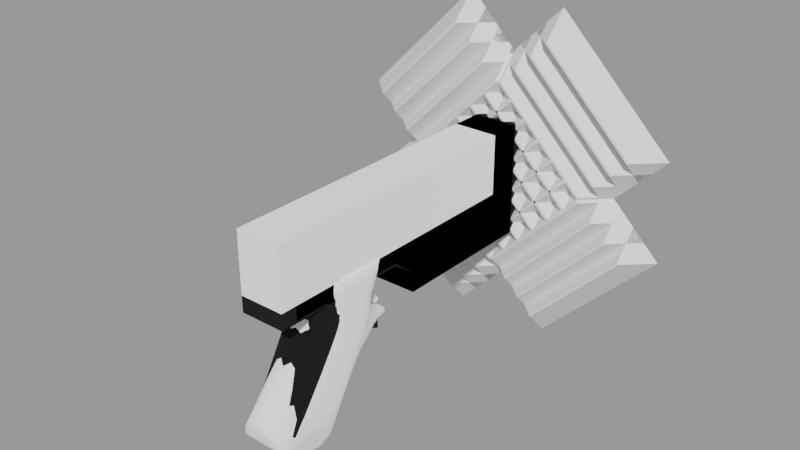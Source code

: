 # Source: my_game27.blend  (saved by Blender 4.2.66; exported with 4.5.12 LTS)
import bpy
from mathutils import Matrix  # noqa: F401  (used for matrix-valued properties, if any)

bpy.ops.wm.read_factory_settings(use_empty=True)
scene = bpy.context.scene
scene.name = 'Noname'

# ---- collections
col_noname_ref = bpy.data.collections.new('noname.ref'); scene.collection.children.link(col_noname_ref)
col_noname_bool = bpy.data.collections.new('noname.bool'); scene.collection.children.link(col_noname_bool)
col_noname = bpy.data.collections.new('noname'); scene.collection.children.link(col_noname)

# ---- materials (node trees are filled in below, after node groups)
mat_mat_001 = bpy.data.materials.new('Mat.001')
mat_mat_001.preview_render_type = 'CUBE'
mat_mat = bpy.data.materials.new('Mat')
mat_mat.preview_render_type = 'CUBE'
mat_mat_002 = bpy.data.materials.new('Mat.002')
mat_mat_002.preview_render_type = 'CUBE'

# ---- node groups
ng_smooth_by_angle = bpy.data.node_groups.new('Smooth by Angle', 'GeometryNodeTree')
_s = ng_smooth_by_angle.interface.new_socket(name='Mesh', in_out='OUTPUT', socket_type='NodeSocketGeometry')
_s = ng_smooth_by_angle.interface.new_socket(name='Mesh', in_out='INPUT', socket_type='NodeSocketGeometry')
_s = ng_smooth_by_angle.interface.new_socket(name='Angle', in_out='INPUT', socket_type='NodeSocketFloat')
_s.subtype = 'ANGLE'
_s.default_value = 0.5236
_s.min_value = 0.0
_s.max_value = 3.142
_s.description = 'Maximum face angle for smooth edges'
_s = ng_smooth_by_angle.interface.new_socket(name='Ignore Sharpness', in_out='INPUT', socket_type='NodeSocketBool')
_s.force_non_field = True
ng_smooth_by_angle.description = 'Set the sharpness of mesh edges based on the angle between the neighboring faces'
ng_smooth_by_angle.is_modifier = True
_N = ng_smooth_by_angle.nodes; _L = ng_smooth_by_angle.links
n0 = _N.new('GeometryNodeSetShadeSmooth'); n0.name = 'Set Shade Smooth'; n0.location = (120, -80)
n0.domain = 'EDGE'
n1 = _N.new('GeometryNodeSetShadeSmooth'); n1.name = 'Set Shade Smooth.001'; n1.location = (300, -80)
n2 = _N.new('NodeGroupOutput'); n2.name = 'Group Output'; n2.location = (480, -80)
n3 = _N.new('GeometryNodeInputMeshEdgeAngle'); n3.name = 'Edge Angle'; n3.location = (-440, -240)
n4 = _N.new('NodeGroupInput'); n4.name = 'Group Input'; n4.location = (-80, -80)
n5 = _N.new('GeometryNodeInputEdgeSmooth'); n5.name = 'Is Edge Smooth'; n5.location = (-260, -120)
n6 = _N.new('GeometryNodeInputShadeSmooth'); n6.name = 'Is Shade Smooth'; n6.location = (-440, -397)
n7 = _N.new('FunctionNodeCompare'); n7.name = 'Compare'; n7.location = (-260, -260)
n7.operation = 'LESS_EQUAL'
n7.inputs[6].default_value = (0.0, 0.0, 0.0, 0.0)
n7.inputs[7].default_value = (0.0, 0.0, 0.0, 0.0)
n8 = _N.new('FunctionNodeBooleanMath'); n8.name = 'Boolean Math.001'; n8.location = (-80, -260)
n9 = _N.new('NodeGroupInput'); n9.name = 'Group Input.001'; n9.location = (-440, -329)
n10 = _N.new('NodeGroupInput'); n10.name = 'Group Input.002'; n10.location = (-259, -189)
n11 = _N.new('FunctionNodeBooleanMath'); n11.name = 'Boolean Math'; n11.location = (-80, -149)
n11.operation = 'OR'
n12 = _N.new('FunctionNodeBooleanMath'); n12.name = 'Boolean Math.002'; n12.location = (-260, -380)
n12.operation = 'OR'
n13 = _N.new('NodeGroupInput'); n13.name = 'Group Input.003'; n13.location = (-440, -460)
_L.new(n3.outputs[0], n7.inputs[0])
_L.new(n1.outputs[0], n2.inputs[0])
_L.new(n9.outputs[1], n7.inputs[1])
_L.new(n7.outputs[0], n8.inputs[0])
_L.new(n4.outputs[0], n0.inputs[0])
_L.new(n0.outputs[0], n1.inputs[0])
_L.new(n8.outputs[0], n0.inputs[2])
_L.new(n10.outputs[2], n11.inputs[1])
_L.new(n5.outputs[0], n11.inputs[0])
_L.new(n11.outputs[0], n0.inputs[1])
_L.new(n13.outputs[2], n12.inputs[1])
_L.new(n6.outputs[0], n12.inputs[0])
_L.new(n12.outputs[0], n8.inputs[1])
n2.is_active_output = True
ng_smooth_by_angle_001 = bpy.data.node_groups.new('Smooth by Angle.001', 'GeometryNodeTree')
_s = ng_smooth_by_angle_001.interface.new_socket(name='Mesh', in_out='OUTPUT', socket_type='NodeSocketGeometry')
_s = ng_smooth_by_angle_001.interface.new_socket(name='Mesh', in_out='INPUT', socket_type='NodeSocketGeometry')
_s = ng_smooth_by_angle_001.interface.new_socket(name='Angle', in_out='INPUT', socket_type='NodeSocketFloat')
_s.subtype = 'ANGLE'
_s.default_value = 0.5236
_s.min_value = 0.0
_s.max_value = 3.142
_s.description = 'Maximum face angle for smooth edges'
_s = ng_smooth_by_angle_001.interface.new_socket(name='Ignore Sharpness', in_out='INPUT', socket_type='NodeSocketBool')
_s.force_non_field = True
ng_smooth_by_angle_001.description = 'Set the sharpness of mesh edges based on the angle between the neighboring faces'
ng_smooth_by_angle_001.is_modifier = True
_N = ng_smooth_by_angle_001.nodes; _L = ng_smooth_by_angle_001.links
n0 = _N.new('GeometryNodeSetShadeSmooth'); n0.name = 'Set Shade Smooth'; n0.location = (120, -80)
n0.domain = 'EDGE'
n1 = _N.new('GeometryNodeSetShadeSmooth'); n1.name = 'Set Shade Smooth.001'; n1.location = (300, -80)
n2 = _N.new('NodeGroupOutput'); n2.name = 'Group Output'; n2.location = (480, -80)
n3 = _N.new('GeometryNodeInputMeshEdgeAngle'); n3.name = 'Edge Angle'; n3.location = (-440, -240)
n4 = _N.new('NodeGroupInput'); n4.name = 'Group Input'; n4.location = (-80, -80)
n5 = _N.new('GeometryNodeInputEdgeSmooth'); n5.name = 'Is Edge Smooth'; n5.location = (-260, -120)
n6 = _N.new('GeometryNodeInputShadeSmooth'); n6.name = 'Is Shade Smooth'; n6.location = (-440, -397)
n7 = _N.new('FunctionNodeCompare'); n7.name = 'Compare'; n7.location = (-260, -260)
n7.operation = 'LESS_EQUAL'
n7.inputs[6].default_value = (0.0, 0.0, 0.0, 0.0)
n7.inputs[7].default_value = (0.0, 0.0, 0.0, 0.0)
n8 = _N.new('FunctionNodeBooleanMath'); n8.name = 'Boolean Math.001'; n8.location = (-80, -260)
n9 = _N.new('NodeGroupInput'); n9.name = 'Group Input.001'; n9.location = (-440, -329)
n10 = _N.new('NodeGroupInput'); n10.name = 'Group Input.002'; n10.location = (-259, -189)
n11 = _N.new('FunctionNodeBooleanMath'); n11.name = 'Boolean Math'; n11.location = (-80, -149)
n11.operation = 'OR'
n12 = _N.new('FunctionNodeBooleanMath'); n12.name = 'Boolean Math.002'; n12.location = (-260, -380)
n12.operation = 'OR'
n13 = _N.new('NodeGroupInput'); n13.name = 'Group Input.003'; n13.location = (-440, -460)
_L.new(n3.outputs[0], n7.inputs[0])
_L.new(n1.outputs[0], n2.inputs[0])
_L.new(n9.outputs[1], n7.inputs[1])
_L.new(n7.outputs[0], n8.inputs[0])
_L.new(n4.outputs[0], n0.inputs[0])
_L.new(n0.outputs[0], n1.inputs[0])
_L.new(n8.outputs[0], n0.inputs[2])
_L.new(n10.outputs[2], n11.inputs[1])
_L.new(n5.outputs[0], n11.inputs[0])
_L.new(n11.outputs[0], n0.inputs[1])
_L.new(n13.outputs[2], n12.inputs[1])
_L.new(n6.outputs[0], n12.inputs[0])
_L.new(n12.outputs[0], n8.inputs[1])
n2.is_active_output = True

# ---- material node trees
mat_mat_001.use_nodes = True; mat_mat_001.node_tree.nodes.clear()
mat_mat.use_nodes = True; mat_mat.node_tree.nodes.clear()
mat_mat_002.use_nodes = True; mat_mat_002.node_tree.nodes.clear()

# ---- meshes
me_cube_012 = bpy.data.meshes.new('Cube.012')
me_cube_012.from_pydata([(-0.01473, -0.0203, -0.009902), (-0.01473, -0.005637, 0.04205), (-0.007046, -0.006174, -0.05407), (0.0, 0.03838, 0.04205), (0.0, -0.006174, -0.05407), (-0.007046, -0.05254, -0.02716), (0.0, -0.05331, -0.02508), (-0.01138, -0.01688, 0.04205), (0.0, -0.02465, 0.04205), (0.0, 0.02803, 0.0281), (0.0, -0.02054, 0.02113), (-0.007248, -0.01864, 0.02097), (-0.008786, 0.02843, 0.0123), (-0.008944, 0.0274, -0.002311), (-0.01473, -0.01535, -0.05233), (0.0, 0.02912, 0.01534), (0.0, -0.03884, -0.00852), (-0.007046, -0.03687, -0.008605), (-0.01106, 0.01599, -0.01297), (0.0, 0.01743, -0.01333), (-0.003618, 0.0476, -0.0004494), (0.0, 0.04787, -7.466e-05), (-0.003626, 0.0465, -0.003527), (0.0, 0.04623, -0.003966), (-0.00508, 0.04172, 0.002038), (-0.005199, 0.0397, -0.003653), (0.0, 0.039, -0.00388), (0.0, 0.04252, 0.002627), (-0.00708, 0.03298, -0.004701), (0.0, 0.03251, -0.005251), (-0.007177, 0.03363, 0.00757), (0.0, 0.03524, 0.007832), (-0.01473, 0.02144, 0.04205), (0.0, -0.02547, 0.007174), (-0.007046, -0.02386, 0.007191), (-0.007046, -0.0285, 0.001624), (0.0, -0.03431, 0.04205), (-0.006225, -0.03112, 0.04205), (0.0, -0.03158, 0.03751), (-0.005145, -0.03095, 0.03843), (-0.006574, -0.02462, 0.03338), (-0.009121, -0.02465, 0.04205), (0.0, 0.02144, 0.04205), (0.0, -0.02584, 0.03268), (-0.01236, -0.04958, -0.03508), (-0.01473, -0.01355, 0.0003979), (0.0, -0.03017, 0.001596), (-0.01006, 0.02521, 0.005108), (-0.01091, 0.02193, -0.002396), (-0.01473, 0.01483, 0.02786), (-0.008205, 0.03019, 0.003768), (-0.006112, 0.03718, 0.004365), (-0.004727, 0.02774, 0.01482), (-0.01473, 0.02279, 0.01889), (0.0, 0.02728, 0.01845), (-0.00878, 0.02473, -0.00667), (0.0, 0.02529, -0.007503), (-0.00856, 0.02975, 0.006932), (0.0, -0.02217, 0.01423), (-0.005509, 0.02575, 0.01813), (-0.01243, 0.02682, 0.02772), (-0.008796, 0.03584, 0.04205), (-0.009371, 0.02699, 0.009308), (-0.007046, -0.02, 0.0143), (-0.01473, 0.00728, 0.04205), (0.0, -0.01688, 0.04205), (-0.007046, -0.03316, -0.00393), (-0.01473, -0.003862, -0.005832), (-0.01106, 0.01906, -0.007355), (-0.01473, 0.005856, -0.01214), (0.0, -0.03486, -0.003982), (-0.009201, 0.02403, -0.005258), (0.0, 0.03801, 0.005134), (0.0, 0.03171, 0.01177), (-0.004255, 0.03056, 0.01101), (-0.01473, 0.0318, 0.04205), (-0.01473, 0.02541, 0.02771), (-0.01473, -0.008808, 0.02768), (-0.00866, -0.01934, 0.02735), (-0.01473, -0.0009593, -0.0006018), (-0.01473, -0.005533, 0.01277), (-0.01473, 0.002332, 0.02775), (0.0, -0.02207, 0.02727), (-0.01473, -0.0006473, 0.02003), (-0.01473, 0.008805, -0.006683), (-0.01473, 0.01041, 0.01973), (-0.01473, -0.009463, 0.00658), (-0.01473, 0.01157, -0.00157), (-0.01473, -0.02818, -0.0499), (-0.01473, -0.01708, -0.004962), (-0.01473, 0.0154, 0.005525), (-0.01473, 0.002736, 0.006062), (-0.01473, -0.04526, -0.04667), (-0.01473, 0.005792, 0.01156), (-0.01473, 0.01797, 0.01027), (-0.01473, -0.006747, -0.01103), (-0.01234, -0.009905, 0.02047), (-0.01076, -0.02959, -0.009136), (-0.01052, -0.01416, 0.01368), (-0.01053, -0.02243, 0.001109), (-0.01067, -0.02625, -0.004362), (-0.01042, -0.0184, 0.006959), (0.0, -0.02818, -0.0499), (0.0, -0.01535, -0.05233), (0.0, -0.005637, 0.04205), (0.0, 0.00728, 0.04205), (0.0, 0.0318, 0.04205), (0.0, -0.04526, -0.04667), (0.0, -0.04958, -0.03508)], [], [(67, 79, 87, 84), (47, 62, 57, 50), (41, 37, 36, 8), (63, 58, 10, 11), (66, 70, 46, 35), (18, 2, 14, 69), (25, 24, 20, 22), (26, 25, 22, 23), (24, 27, 21, 20), (51, 72, 27, 24), (29, 28, 25, 26), (22, 20, 21, 23), (62, 12, 30, 57), (56, 55, 28, 29), (57, 30, 51, 50), (68, 84, 87, 48), (19, 4, 2, 18), (35, 46, 33, 34), (81, 64, 32, 49), (49, 32, 75, 76), (77, 1, 64, 81), (90, 91, 93, 94), (41, 40, 39, 37), (61, 75, 106, 3), (40, 43, 38, 39), (11, 10, 82, 78), (39, 38, 36, 37), (101, 98, 80, 86), (86, 45, 99, 101), (97, 44, 5, 17), (88, 14, 103, 102), (95, 67, 84, 69), (48, 47, 50, 13), (28, 55, 71, 13), (13, 50, 51, 28), (34, 33, 58, 63), (19, 18, 55, 56), (61, 3, 9, 60), (72, 51, 30, 31), (59, 60, 9, 54), (66, 100, 97, 17), (25, 28, 51, 24), (7, 41, 8, 65), (18, 68, 71, 55), (17, 16, 70, 66), (68, 48, 13, 71), (59, 54, 15, 52), (52, 12, 53, 59), (74, 52, 15, 73), (12, 52, 74, 30), (74, 73, 31, 30), (53, 76, 60, 59), (76, 75, 61, 60), (1, 77, 78, 7), (7, 78, 40, 41), (78, 82, 43, 40), (35, 99, 100, 66), (100, 99, 45, 89), (98, 96, 83, 80), (87, 79, 91, 90), (84, 68, 18, 69), (94, 93, 85, 53), (11, 96, 98, 63), (48, 87, 90, 47), (97, 100, 89, 0), (47, 90, 94, 62), (63, 98, 101, 34), (79, 45, 86, 91), (62, 94, 53, 12), (53, 85, 49, 76), (96, 77, 81, 83), (101, 99, 35, 34), (0, 89, 67, 95), (86, 80, 93, 91), (83, 81, 49, 85), (80, 83, 85, 93), (77, 96, 11, 78), (89, 45, 79, 67), (14, 88, 95, 69), (92, 88, 102, 107), (4, 103, 14, 2), (0, 95, 88, 92), (64, 1, 104, 105), (1, 7, 65, 104), (32, 64, 105, 42), (92, 44, 97, 0), (75, 32, 42, 106), (44, 108, 6, 5), (44, 92, 107, 108), (5, 6, 16, 17)])
me_cube_012.polygons.foreach_set('use_smooth', [True] * 90)
_k = {(2, 4): 1.0, (2, 14): 1.0, (3, 61): 1.0, (8, 36): 0.26666, (5, 44): 1.0, (5, 6): 1.0, (1, 7): 1.0, (8, 65): 0.26666, (32, 64): 1.0, (7, 41): 1.0, (37, 41): 1.0, (104, 105): 0.26666, (44, 92): 1.0, (61, 75): 1.0, (1, 64): 1.0, (69, 84): 0.8, (32, 75): 1.0, (84, 87): 0.8, (87, 90): 0.8, (14, 88): 1.0, (90, 94): 0.8, (53, 94): 0.8, (88, 92): 1.0, (102, 103): 1.0, (42, 105): 0.26666, (65, 104): 0.26666, (42, 106): 0.26666, (36, 37): 1.0, (3, 106): 0.26666, (14, 69): 0.8, (102, 107): 1.0, (92, 107): 0.21, (107, 108): 1.0}
me_cube_012.attributes.new('crease_edge', 'FLOAT', 'EDGE').data.foreach_set('value', [_k.get((min(e.vertices), max(e.vertices)), 0.0) for e in me_cube_012.edges])
_uv = me_cube_012.uv_layers.new(name='UVMap')
_uv.uv.foreach_set('vector', [0.3391, 0.525, 0.3482, 0.4805, 0.4441, 0.4591, 0.4343, 0.5039, 0.5356, 0.3749, 0.5403, 0.338, 0.5679, 0.3498, 0.5793, 0.3727, 0.08109, 0.1837, 0.04369, 0.1885, 0.0003321, 0.1874, 0.0466, 0.1341, 0.1574, 0.4186, 0.1013, 0.4253, 0.09556, 0.3727, 0.1492, 0.3588, 0.1241, 0.5864, 0.07278, 0.5818, 0.08529, 0.5316, 0.1376, 0.5359, 0.5054, 0.5369, 0.4248, 0.8545, 0.3511, 0.8414, 0.423, 0.5505, 0.6677, 0.4034, 0.67, 0.3625, 0.7029, 0.3713, 0.7023, 0.3857, 0.6913, 0.4327, 0.6677, 0.4034, 0.7023, 0.3857, 0.721, 0.3945, 0.67, 0.3625, 0.6942, 0.3328, 0.7235, 0.3651, 0.7029, 0.3713, 0.633, 0.3516, 0.6607, 0.3121, 0.6942, 0.3328, 0.67, 0.3625, 0.6581, 0.4675, 0.6221, 0.4281, 0.6677, 0.4034, 0.6913, 0.4327, 0.7023, 0.3857, 0.7029, 0.3713, 0.7235, 0.3651, 0.721, 0.3945, 0.5403, 0.338, 0.5454, 0.311, 0.5978, 0.336, 0.5679, 0.3498, 0.6213, 0.5092, 0.5646, 0.4678, 0.6221, 0.4281, 0.6581, 0.4675, 0.5679, 0.3498, 0.5978, 0.336, 0.633, 0.3516, 0.5793, 0.3727, 0.5171, 0.4865, 0.4343, 0.5039, 0.4441, 0.4591, 0.5275, 0.441, 0.5845, 0.5697, 0.4662, 0.8851, 0.4248, 0.8545, 0.5054, 0.5369, 0.1376, 0.5359, 0.08529, 0.5316, 0.09651, 0.4808, 0.1507, 0.4828, 0.2978, 0.2492, 0.2913, 0.1228, 0.3804, 0.09162, 0.3881, 0.2168, 0.3881, 0.2168, 0.3804, 0.09162, 0.4379, 0.06712, 0.4689, 0.1814, 0.2163, 0.2743, 0.2054, 0.1513, 0.2913, 0.1228, 0.2978, 0.2492, 0.4571, 0.3959, 0.3594, 0.4226, 0.3687, 0.3739, 0.4659, 0.3529, 0.08109, 0.1837, 0.08395, 0.2479, 0.04204, 0.2105, 0.04369, 0.1885, 0.4639, 0.05058, 0.4379, 0.06712, 0.4452, 0.002226, 0.4981, 0.01869, 0.08395, 0.2479, 0.04428, 0.2771, 0.01187, 0.2269, 0.04204, 0.2105, 0.1492, 0.3588, 0.09556, 0.3727, 0.07526, 0.3242, 0.1319, 0.2999, 0.04204, 0.2105, 0.01187, 0.2269, 0.0003321, 0.1874, 0.04369, 0.1885, 0.1988, 0.4697, 0.2113, 0.4081, 0.2798, 0.393, 0.2665, 0.4487, 0.2665, 0.4487, 0.2534, 0.5039, 0.1877, 0.5229, 0.1988, 0.4697, 0.1704, 0.6117, 0.124, 0.801, 0.07945, 0.7702, 0.1135, 0.6274, 0.273, 0.8514, 0.3511, 0.8414, 0.3511, 0.8414, 0.2729, 0.8514, 0.3306, 0.5684, 0.3391, 0.525, 0.4343, 0.5039, 0.423, 0.5505, 0.5275, 0.441, 0.5356, 0.3749, 0.5793, 0.3727, 0.5725, 0.4261, 0.6221, 0.4281, 0.5646, 0.4678, 0.5547, 0.4584, 0.5725, 0.4261, 0.5725, 0.4261, 0.5793, 0.3727, 0.633, 0.3516, 0.6221, 0.4281, 0.1507, 0.4828, 0.09651, 0.4808, 0.1013, 0.4253, 0.1574, 0.4186, 0.5845, 0.5697, 0.5054, 0.5369, 0.5646, 0.4678, 0.6213, 0.5092, 0.4639, 0.05058, 0.4981, 0.01869, 0.5315, 0.154, 0.491, 0.1722, 0.6607, 0.3121, 0.633, 0.3516, 0.5978, 0.336, 0.6374, 0.2959, 0.5339, 0.2495, 0.491, 0.1722, 0.5315, 0.154, 0.5654, 0.2287, 0.1241, 0.5864, 0.1781, 0.5709, 0.1704, 0.6117, 0.1135, 0.6274, 0.6677, 0.4034, 0.6221, 0.4281, 0.633, 0.3516, 0.67, 0.3625, 0.1304, 0.1734, 0.08109, 0.1837, 0.0466, 0.1341, 0.09621, 0.1051, 0.5054, 0.5369, 0.5171, 0.4865, 0.5547, 0.4584, 0.5646, 0.4678, 0.1135, 0.6274, 0.06223, 0.6233, 0.07278, 0.5818, 0.1241, 0.5864, 0.5171, 0.4865, 0.5275, 0.441, 0.5725, 0.4261, 0.5547, 0.4584, 0.5339, 0.2495, 0.5654, 0.2287, 0.5835, 0.2488, 0.5549, 0.2732, 0.5549, 0.2732, 0.5454, 0.311, 0.4818, 0.2687, 0.5339, 0.2495, 0.584, 0.2958, 0.5549, 0.2732, 0.5835, 0.2488, 0.6072, 0.2711, 0.5454, 0.311, 0.5549, 0.2732, 0.584, 0.2958, 0.5978, 0.336, 0.584, 0.2958, 0.6072, 0.2711, 0.6374, 0.2959, 0.5978, 0.336, 0.4818, 0.2687, 0.4689, 0.1814, 0.491, 0.1722, 0.5339, 0.2495, 0.4689, 0.1814, 0.4379, 0.06712, 0.4639, 0.05058, 0.491, 0.1722, 0.2054, 0.1513, 0.2163, 0.2743, 0.1319, 0.2999, 0.1304, 0.1734, 0.1304, 0.1734, 0.1319, 0.2999, 0.08395, 0.2479, 0.08109, 0.1837, 0.1319, 0.2999, 0.07526, 0.3242, 0.04428, 0.2771, 0.08395, 0.2479, 0.1376, 0.5359, 0.1877, 0.5229, 0.1781, 0.5709, 0.1241, 0.5864, 0.1781, 0.5709, 0.1877, 0.5229, 0.2534, 0.5039, 0.2428, 0.5504, 0.2113, 0.4081, 0.2251, 0.3414, 0.2972, 0.3232, 0.2798, 0.393, 0.4441, 0.4591, 0.3482, 0.4805, 0.3594, 0.4226, 0.4571, 0.3959, 0.4343, 0.5039, 0.5171, 0.4865, 0.5054, 0.5369, 0.423, 0.5505, 0.4659, 0.3529, 0.3687, 0.3739, 0.3824, 0.2993, 0.4818, 0.2687, 0.1492, 0.3588, 0.2251, 0.3414, 0.2113, 0.4081, 0.1574, 0.4186, 0.5275, 0.441, 0.4441, 0.4591, 0.4571, 0.3959, 0.5356, 0.3749, 0.1704, 0.6117, 0.1781, 0.5709, 0.2428, 0.5504, 0.2334, 0.592, 0.5356, 0.3749, 0.4571, 0.3959, 0.4659, 0.3529, 0.5403, 0.338, 0.1574, 0.4186, 0.2113, 0.4081, 0.1988, 0.4697, 0.1507, 0.4828, 0.3482, 0.4805, 0.2534, 0.5039, 0.2665, 0.4487, 0.3594, 0.4226, 0.5403, 0.338, 0.4659, 0.3529, 0.4818, 0.2687, 0.5454, 0.311, 0.4818, 0.2687, 0.3824, 0.2993, 0.3881, 0.2168, 0.4689, 0.1814, 0.2251, 0.3414, 0.2163, 0.2743, 0.2978, 0.2492, 0.2972, 0.3232, 0.1988, 0.4697, 0.1877, 0.5229, 0.1376, 0.5359, 0.1507, 0.4828, 0.2334, 0.592, 0.2428, 0.5504, 0.3391, 0.525, 0.3306, 0.5684, 0.2665, 0.4487, 0.2798, 0.393, 0.3687, 0.3739, 0.3594, 0.4226, 0.2972, 0.3232, 0.2978, 0.2492, 0.3881, 0.2168, 0.3824, 0.2993, 0.2798, 0.393, 0.2972, 0.3232, 0.3824, 0.2993, 0.3687, 0.3739, 0.2163, 0.2743, 0.2251, 0.3414, 0.1492, 0.3588, 0.1319, 0.2999, 0.2428, 0.5504, 0.2534, 0.5039, 0.3482, 0.4805, 0.3391, 0.525, 0.3511, 0.8414, 0.273, 0.8514, 0.3306, 0.5684, 0.423, 0.5505, 0.171, 0.8666, 0.273, 0.8514, 0.2729, 0.8514, 0.1709, 0.8667, 0.4662, 0.8851, 0.3511, 0.8414, 0.3511, 0.8414, 0.4248, 0.8545, 0.2334, 0.592, 0.3306, 0.5684, 0.273, 0.8514, 0.171, 0.8666, 0.2913, 0.1228, 0.2054, 0.1513, 0.1718, 0.07068, 0.2613, 0.03618, 0.2054, 0.1513, 0.1304, 0.1734, 0.09621, 0.1051, 0.1718, 0.07068, 0.3804, 0.09162, 0.2913, 0.1228, 0.2613, 0.03618, 0.3631, 0.005467, 0.171, 0.8666, 0.124, 0.801, 0.1704, 0.6117, 0.2334, 0.592, 0.4379, 0.06712, 0.3804, 0.09162, 0.3631, 0.005467, 0.4452, 0.002226, 0.124, 0.801, 0.124, 0.801, 0.03188, 0.7627, 0.07945, 0.7702, 0.124, 0.801, 0.171, 0.8666, 0.1709, 0.8667, 0.124, 0.801, 0.07945, 0.7702, 0.03188, 0.7627, 0.06223, 0.6233, 0.1135, 0.6274])
me_cube_012.materials.append(mat_mat_001)
me_cube_012.update()
me_cube_009 = bpy.data.meshes.new('Cube.009')
me_cube_009.from_pydata([(0.0, -0.09044, -0.004581), (-0.014, 0.094, -0.01653), (-0.014, -0.09044, -0.004581), (0.0, 0.094, -0.02921), (-0.014, 0.094, -0.02921), (-0.014, -0.09044, 0.003991), (-0.014, 0.094, 0.003991), (-0.014, 0.074, -0.01653), (0.0, -0.09044, 0.003991), (0.0, 0.094, 0.003991), (-0.014, 0.074, -0.02921), (0.0, 0.074, -0.02921), (-0.014, 0.074, 0.003991), (0.0, 0.094, -0.01653), (0.0, 0.074, 0.003991), (0.0, 0.094, 0.04143), (-0.014, 0.094, 0.04143), (-0.014, 0.074, 0.04143), (0.0, 0.074, 0.04143), (0.0, -0.01513, -0.004891), (0.0, 0.0001223, 0.003991), (-0.014, -0.01513, -0.004581), (-0.014, 0.0001223, -0.02921), (0.0, 0.0001223, -0.02921), (-0.014, -0.01513, 0.003991), (-0.014, 0.0001223, -0.01653), (0.0, 0.0001223, -0.01653), (0.0, -0.01513, 0.003991), (-0.014, 0.0001223, 0.003991)], [], [(3, 4, 1, 13), (19, 0, 2, 21), (25, 7, 10, 22), (10, 11, 23, 22), (6, 1, 7, 12), (5, 8, 27, 24), (2, 0, 8, 5), (13, 1, 6, 9), (12, 28, 20, 14), (12, 14, 18, 17), (12, 7, 25, 28), (4, 3, 11, 10), (7, 1, 4, 10), (16, 17, 18, 15), (9, 6, 16, 15), (6, 12, 17, 16), (5, 24, 21, 2), (28, 25, 21, 24), (25, 22, 23, 26), (25, 26, 19, 21), (20, 28, 24, 27)])
me_cube_009.polygons.foreach_set('use_smooth', [True] * 21)
_uv = me_cube_009.uv_layers.new(name='UVMap')
_uv.uv.foreach_set('vector', [0.4498, 1.0, 0.4498, 1.0, 0.4366, 1.0, 0.4366, 1.0, 0.0, 0.0, 0.0, 0.0, 0.4498, 0.07778, 0.4498, 0.4203, 0.4498, 0.5839, 0.4366, 1.0, 0.4498, 1.0, 0.4498, 1.0, 0.4498, 1.0, 0.4498, 1.0, 0.4498, 1.0, 0.4498, 1.0, 0.4153, 1.0, 0.4366, 1.0, 0.4366, 1.0, 0.4153, 1.0, 0.4153, 0.07778, 0.4153, 0.07778, 0.4153, 0.4203, 0.4153, 0.4203, 0.4498, 0.07778, 0.0, 0.0, 0.4153, 0.07778, 0.4153, 0.07778, 0.4366, 1.0, 0.4366, 1.0, 0.4153, 1.0, 0.4153, 1.0, 0.4153, 1.0, 0.4153, 0.5124, 0.4153, 0.5124, 0.4153, 1.0, 0.4153, 1.0, 0.4153, 1.0, 0.4153, 1.0, 0.4153, 1.0, 0.4153, 1.0, 0.4366, 1.0, 0.4498, 0.5839, 0.4153, 0.5124, 0.4498, 1.0, 0.4498, 1.0, 0.4498, 1.0, 0.4498, 1.0, 0.4366, 1.0, 0.4366, 1.0, 0.4498, 1.0, 0.4498, 1.0, 0.4153, 1.0, 0.4153, 1.0, 0.4153, 1.0, 0.4153, 1.0, 0.4153, 1.0, 0.4153, 1.0, 0.4153, 1.0, 0.4153, 1.0, 0.4153, 1.0, 0.4153, 1.0, 0.4153, 1.0, 0.4153, 1.0, 0.4153, 0.07778, 0.4153, 0.4203, 0.4498, 0.4203, 0.4498, 0.07778, 0.4153, 0.5124, 0.4498, 0.5839, 0.4498, 0.4203, 0.4153, 0.4203, 0.4498, 0.5839, 0.4498, 1.0, 0.4498, 1.0, 0.4498, 0.5839, 0.4498, 0.5839, 0.4498, 0.5839, 0.0, 0.0, 0.4498, 0.4203, 0.4153, 0.5124, 0.4153, 0.5124, 0.4153, 0.4203, 0.4153, 0.4203])
me_cube_009.materials.append(mat_mat)
me_cube_009.update()
me_circle_017 = bpy.data.meshes.new('Circle.017')
me_circle_017.from_pydata([(-0.005657, -0.02463, 0.005657), (0.0, -0.02463, 0.008), (-0.008, -0.02463, 7.451e-09), (-0.005657, -0.02463, -0.005657), (0.0, -0.02463, -0.008), (-0.005657, 0.02604, 0.005657), (0.0, 0.02604, 0.008), (-0.008, 0.02604, 7.451e-09), (-0.005657, 0.02604, -0.005657), (0.0, 0.02604, -0.008), (0.005657, -0.02463, 0.005657), (0.008, -0.02463, 7.451e-09), (0.005657, -0.02463, -0.005657), (0.005657, 0.02604, 0.005657), (0.008, 0.02604, 7.451e-09), (0.005657, 0.02604, -0.005657)], [], [(3, 2, 7, 8), (0, 1, 6, 5), (4, 3, 8, 9), (2, 0, 5, 7), (12, 15, 14, 11), (10, 13, 6, 1), (4, 9, 15, 12), (11, 14, 13, 10), (9, 8, 7, 5, 6, 13, 14, 15), (2, 3, 4, 12, 11, 10, 1, 0)])
me_circle_017.polygons.foreach_set('use_smooth', [True] * 10)
_k = set([(0, 1), (0, 2), (1, 10), (2, 3), (3, 4), (4, 12), (5, 6), (5, 7), (6, 13), (7, 8), (8, 9), (9, 15), (10, 11), (11, 12), (13, 14), (14, 15)])
me_circle_017.attributes.new('sharp_edge', 'BOOLEAN', 'EDGE').data.foreach_set('value', [ (min(e.vertices), max(e.vertices)) in _k for e in me_circle_017.edges])
_uv = me_circle_017.uv_layers.new(name='UVMap')
_uv.uv.foreach_set('vector', [0.0, 0.0, 0.0, 0.0, 0.0, 0.0, 0.0, 0.0, 0.0, 0.0, 0.0, 0.0, 0.0, 0.0, 0.0, 0.0, 0.0, 0.0, 0.0, 0.0, 0.0, 0.0, 0.0, 0.0, 0.0, 0.0, 0.0, 0.0, 0.0, 0.0, 0.0, 0.0, 0.0, 0.0, 0.0, 0.0, 0.0, 0.0, 0.0, 0.0, 0.0, 0.0, 0.0, 0.0, 0.0, 0.0, 0.0, 0.0, 0.0, 0.0, 0.0, 0.0, 0.0, 0.0, 0.0, 0.0, 0.0, 0.0, 0.0, 0.0, 0.0, 0.0, 0.0, 0.0, 0.0, 0.0, 0.0, 0.0, 0.0, 0.0, 0.0, 0.0, 0.0, 0.0, 0.0, 0.0, 0.0, 0.0, 0.0, 0.0, 0.0, 0.0, 0.0, 0.0, 0.0, 0.0, 0.0, 0.0, 0.0, 0.0, 0.0, 0.0, 0.0, 0.0, 0.0, 0.0])
me_circle_017.update()
me_cube_008 = bpy.data.meshes.new('Cube.008')
me_cube_008.from_pydata([(0.04573, 0.00864, 0.02828), (0.0293, -0.0072, 0.02828), (0.02828, -0.0072, 0.0293), (0.02828, 0.00864, 0.04573), (-0.02828, -0.0072, -0.0293), (-0.02828, 0.00864, -0.04573), (-0.0293, -0.0072, -0.02828), (-0.04573, 0.00864, -0.02828), (0.03999, 0.003101, 0.02828), (0.02828, 0.003101, 0.03999), (-0.02828, 0.003101, -0.03999), (-0.03999, 0.003101, -0.02828)], [], [(8, 10, 5, 0), (2, 6, 4, 1), (9, 11, 6, 2), (0, 5, 7, 3), (9, 8, 0, 3), (10, 11, 7, 5), (4, 6, 11, 10), (2, 1, 8, 9), (3, 7, 11, 9), (1, 4, 10, 8)])
_uv = me_cube_008.uv_layers.new(name='UVMap')
_uv.uv.foreach_set('vector', [0.6297, -0.1077, 0.3703, -0.1077, 0.3677, -0.3, 0.6323, -0.3, 0.625, 0.5, 0.375, 0.5, 0.375, 0.25, 0.625, 0.25, 0.5758, 0.7371, 0.4242, 0.7371, 0.375, 0.5, 0.625, 0.5, 0.6422, 1.132, 0.3578, 1.132, 0.4335, 0.8638, 0.5665, 0.8638, 0.5758, 0.7371, 1.049, 0.8567, 1.114, 1.05, 0.5665, 0.8638, -0.04898, 0.8567, 0.4242, 0.7371, 0.4335, 0.8638, -0.1138, 1.05, 0.125, 0.5, 0.375, 0.5, 0.4242, 0.7371, -0.04898, 0.8567, 0.625, 0.5, 0.875, 0.5, 1.049, 0.8567, 0.5758, 0.7371, 0.5665, 0.8638, 0.4335, 0.8638, 0.4242, 0.7371, 0.5758, 0.7371, 0.625, 0.25, 0.375, 0.25, 0.3703, -0.1077, 0.6297, -0.1077])
me_cube_008.update()
me_plane_003 = bpy.data.meshes.new('Plane.003')
me_plane_003.from_pydata([(0.0, 0.08222, 0.02172), (0.0, -0.09222, 0.02172), (-0.014, -0.09222, 0.02172), (-0.014, 0.08222, 0.02172), (0.0, -0.09222, -0.01572), (0.0, 0.08222, -0.01572), (-0.014, -0.09222, -0.01572), (-0.014, 0.08222, -0.01572)], [], [(3, 7, 6, 2), (3, 2, 1, 0), (6, 4, 1, 2), (7, 3, 0, 5), (7, 5, 4, 6)])
me_plane_003.polygons.foreach_set('use_smooth', [True] * 5)
_uv = me_plane_003.uv_layers.new(name='UVMap')
_uv.uv.foreach_set('vector', [0.2728, 1.0, 0.4153, 1.0, 0.4153, 0.07778, 0.2728, 0.07778, 0.2728, 1.0, 0.2728, 0.07778, 0.2728, 0.07778, 0.2728, 1.0, 0.4153, 0.07778, 0.4153, 0.07778, 0.2728, 0.07778, 0.2728, 0.07778, 0.4153, 1.0, 0.2728, 1.0, 0.2728, 1.0, 0.4153, 1.0, 0.4153, 1.0, 0.4153, 1.0, 0.4153, 0.07778, 0.4153, 0.07778])
me_plane_003.materials.append(mat_mat_001)
me_plane_003.update()
me_cube_013 = bpy.data.meshes.new('Cube.013')
me_cube_013.from_pydata([(-0.009977, -0.01048, -0.06226), (0.0, 0.02392, 0.03084), (0.0, -0.005752, -0.06499), (0.0, -0.04817, -0.0405), (-0.01129, -0.01751, 0.03084), (-0.009977, 0.02392, -0.002659), (-0.009977, 0.01993, -0.009569), (0.0, 0.01993, -0.0205), (0.0, 0.03811, -0.0205), (0.0, 0.03811, -0.01085), (0.0, -0.03115, 0.03084), (-0.005287, -0.02983, 0.03084), (0.0, -0.03115, 0.01836), (-0.014, 0.01628, -0.002659), (0.0, 0.02392, -0.002659), (-0.009977, 0.02392, 0.03084), (-0.014, 0.01628, 0.03084), (-0.014, -0.01111, 0.03084), (-0.01129, -0.01751, 0.01348), (0.0, -0.01985, 0.01183), (-0.014, -0.03942, -0.04555), (0.0, -0.01622, -0.05895), (0.0, -0.04051, -0.04492), (-0.005287, -0.02983, 0.02058), (0.0, -0.01751, 0.03084), (0.0, -0.01111, 0.03084), (0.0, 0.01628, 0.03084), (-0.01, -0.04583, -0.04185), (-0.014, -0.01622, -0.05895), (-0.01, -0.01751, 0.007201), (0.0, -0.01985, 0.00855), (-0.014, -0.01111, 0.01348), (-0.014, 0.01229, -0.009569), (-0.014, -0.01111, 0.003501), (-0.004256, 0.03811, -0.01085), (-0.004332, 0.03811, -0.0205)], [], [(14, 9, 34, 5), (8, 7, 6, 35), (29, 33, 20, 27), (6, 5, 34, 35), (12, 10, 11, 23), (4, 11, 10, 24), (28, 32, 6, 0), (6, 7, 2, 0), (25, 17, 4, 24), (11, 4, 18, 23), (27, 20, 22, 3), (28, 0, 2, 21), (21, 22, 20, 28), (15, 16, 26, 1), (17, 25, 26, 16), (29, 30, 19, 18), (19, 12, 23, 18), (9, 8, 35, 34), (1, 14, 5, 15), (18, 31, 33, 29), (30, 29, 27, 3), (33, 32, 28, 20), (18, 4, 17, 31), (13, 5, 6, 32), (5, 13, 16, 15), (17, 16, 13, 31), (31, 13, 32, 33)])
_k = set([(1, 15), (4, 11), (15, 16)])
me_cube_013.attributes.new('sharp_edge', 'BOOLEAN', 'EDGE').data.foreach_set('value', [ (min(e.vertices), max(e.vertices)) in _k for e in me_cube_013.edges])
_k = {(0, 2): 1.0, (1, 15): 1.0, (4, 11): 1.0, (16, 17): 1.0, (15, 16): 1.0, (10, 11): 1.0, (20, 27): 1.0, (3, 27): 1.0, (20, 28): 1.0, (0, 28): 1.0, (4, 17): 1.0, (28, 32): 1.0}
me_cube_013.attributes.new('crease_edge', 'FLOAT', 'EDGE').data.foreach_set('value', [_k.get((min(e.vertices), max(e.vertices)), 0.0) for e in me_cube_013.edges])
_uv = me_cube_013.uv_layers.new(name='UVMap')
_uv.uv.foreach_set('vector', [0.08949, 0.7443, -0.0002681, 0.6544, 0.0291, 0.6417, 0.1542, 0.6911, 8.562e-05, 0.6079, 0.1518, 0.4199, 0.179, 0.5698, 8.562e-05, 0.6079, 0.5841, 0.6344, 0.5154, 0.6186, 0.6205, 0.1569, 0.6743, 0.1704, 0.179, 0.5698, 0.1542, 0.6911, 0.0291, 0.6417, 8.562e-05, 0.6079, 0.7331, 0.7698, 0.7256, 0.8433, 0.689, 0.8276, 0.693, 0.7897, 0.5954, 0.8329, 0.689, 0.8276, 0.7256, 0.8433, 0.6367, 0.9102, 0.4239, 0.1092, 0.2922, 0.5741, 0.179, 0.5698, 0.3613, 0.07834, 0.179, 0.5698, 0.1518, 0.4199, 0.3121, 0.01758, 0.3613, 0.07834, 0.5676, 0.9395, 0.5311, 0.8488, 0.5954, 0.8329, 0.6367, 0.9102, 0.689, 0.8276, 0.5954, 0.8329, 0.5958, 0.7259, 0.693, 0.7897, 0.6743, 0.1704, 0.6205, 0.1569, 0.672, 0.08856, 0.7331, 0.1569, 0.4239, 0.1092, 0.3613, 0.07834, 0.3121, 0.01758, 0.4353, 8.562e-05, 0.4353, 8.562e-05, 0.672, 0.08856, 0.6205, 0.1569, 0.4239, 0.1092, 0.294, 0.9164, 0.3123, 0.8957, 0.3074, 0.9999, 0.2521, 0.9754, 0.5311, 0.8488, 0.5676, 0.9395, 0.3074, 0.9999, 0.3123, 0.8957, 0.5841, 0.6344, 0.6631, 0.6267, 0.6742, 0.6908, 0.5958, 0.7259, 0.6742, 0.6908, 0.7331, 0.7698, 0.693, 0.7897, 0.5958, 0.7259, -0.0002681, 0.6544, 8.562e-05, 0.6079, 8.562e-05, 0.6079, 0.0291, 0.6417, 0.2521, 0.9754, 0.1292, 0.8007, 0.203, 0.7531, 0.294, 0.9164, 0.5958, 0.7259, 0.5125, 0.695, 0.5154, 0.6186, 0.5841, 0.6344, 0.6631, 0.6267, 0.5841, 0.6344, 0.6743, 0.1704, 0.7331, 0.1569, 0.5154, 0.6186, 0.2922, 0.5741, 0.4239, 0.1092, 0.6205, 0.1569, 0.5958, 0.7259, 0.5954, 0.8329, 0.5311, 0.8488, 0.5125, 0.695, 0.2578, 0.7309, 0.1542, 0.6911, 0.179, 0.5698, 0.2922, 0.5741, 0.203, 0.7531, 0.2578, 0.7309, 0.3123, 0.8957, 0.294, 0.9164, 0.5311, 0.8488, 0.3123, 0.8957, 0.2578, 0.7309, 0.5125, 0.695, 0.5125, 0.695, 0.2578, 0.7309, 0.2922, 0.5741, 0.5154, 0.6186])
me_cube_013.materials.append(mat_mat)
me_cube_013.update()
me_circle_016 = bpy.data.meshes.new('Circle.016')
me_circle_016.from_pydata([(0.0, 0.1022, 0.008), (-0.005657, 0.1022, 0.005657), (-0.008, 0.1022, 0.0), (-0.005657, 0.1022, -0.005657), (0.0, 0.1022, -0.008), (0.0, -1.192e-08, 0.008), (-0.005657, -1.192e-08, 0.005657), (-0.008, -1.192e-08, 0.0), (-0.005657, -1.192e-08, -0.005657), (0.0, -1.192e-08, -0.008), (0.0, 0.1065, 0.0064), (-0.004525, 0.1065, 0.004525), (-0.0064, 0.1065, 0.0), (-0.004525, 0.1065, -0.004525), (0.0, 0.1065, -0.0064), (0.0, -1.192e-08, 0.0), (0.0, 0.002, 0.0064), (-0.004525, 0.002, 0.004525), (-0.0064, 0.002, 0.0), (-0.004525, 0.002, -0.004525), (0.0, 0.002, -0.0064), (0.0, 0.002, -1.863e-10), (0.0, 0.1065, 0.008), (-0.005657, 0.1065, 0.005657), (-0.008, 0.1065, 0.0), (-0.005657, 0.1065, -0.005657), (0.0, 0.1065, -0.008)], [], [(2, 3, 8, 7), (0, 1, 6, 5), (3, 4, 9, 8), (1, 2, 7, 6), (10, 11, 23, 22), (11, 12, 24, 23), (12, 13, 25, 24), (13, 14, 26, 25), (5, 6, 7, 15), (8, 9, 15, 7), (13, 12, 18, 19), (11, 10, 16, 17), (14, 13, 19, 20), (12, 11, 17, 18), (17, 16, 21, 18), (18, 21, 20, 19), (3, 25, 26, 4), (1, 23, 24, 2), (2, 24, 25, 3), (0, 22, 23, 1)])
me_circle_016.polygons.foreach_set('use_smooth', [True] * 20)
_k = set([(0, 1), (1, 2), (2, 3), (3, 4), (22, 23), (23, 24), (24, 25), (25, 26)])
me_circle_016.attributes.new('sharp_edge', 'BOOLEAN', 'EDGE').data.foreach_set('value', [ (min(e.vertices), max(e.vertices)) in _k for e in me_circle_016.edges])
_uv = me_circle_016.uv_layers.new(name='UVMap')
_uv.uv.foreach_set('vector', [0.0, 0.0, 0.0, 0.0, 0.0, 0.0, 0.0, 0.0, 0.0, 0.0, 0.0, 0.0, 0.0, 0.0, 0.0, 0.0, 0.0, 0.0, 0.0, 0.0, 0.0, 0.0, 0.0, 0.0, 0.0, 0.0, 0.0, 0.0, 0.0, 0.0, 0.0, 0.0, 0.0, 0.0, 0.0, 0.0, 0.0, 0.0, 0.0, 0.0, 0.0, 0.0, 0.0, 0.0, 0.0, 0.0, 0.0, 0.0, 0.0, 0.0, 0.0, 0.0, 0.0, 0.0, 0.0, 0.0, 0.0, 0.0, 0.0, 0.0, 0.0, 0.0, 0.0, 0.0, 0.0, 0.0, 0.0, 0.0, 0.0, 0.0, 0.0, 0.0, 0.0, 0.0, 0.0, 0.0, 0.0, 0.0, 0.0, 0.0, 0.0, 0.0, 0.0, 0.0, 0.0, 0.0, 0.0, 0.0, 0.0, 0.0, 0.0, 0.0, 0.0, 0.0, 0.0, 0.0, 0.0, 0.0, 0.0, 0.0, 0.0, 0.0, 0.0, 0.0, 0.0, 0.0, 0.0, 0.0, 0.0, 0.0, 0.0, 0.0, 0.0, 0.0, 0.0, 0.0, 0.0, 0.0, 0.0, 0.0, 0.0, 0.0, 0.0, 0.0, 0.0, 0.0, 0.0, 0.0, 0.0, 0.0, 0.0, 0.0, 0.0, 0.0, 0.0, 0.0, 0.0, 0.0, 0.0, 0.0, 0.0, 0.0, 0.0, 0.0, 0.0, 0.0, 0.0, 0.0, 0.0, 0.0, 0.0, 0.0, 0.0, 0.0, 0.0, 0.0, 0.0, 0.0, 0.0, 0.0])
me_circle_016.materials.append(mat_mat)
me_circle_016.update()
me_cube_016 = bpy.data.meshes.new('Cube.016')
me_cube_016.from_pydata([(0.0, -0.1004, -0.006), (-0.014, 0.094, -0.01653), (-0.014, -0.1004, -0.006), (0.0, 0.094, -0.02921), (-0.014, 0.094, -0.02921), (-0.014, -0.1004, 0.003991), (-0.014, 0.094, 0.003991), (-0.014, 0.074, -0.01653), (0.0, -0.1004, 0.003991), (-0.014, 0.074, -0.02921), (0.0, 0.074, -0.02921), (-0.014, 0.074, 0.003991), (0.0, 0.074, 0.003991), (0.0, 0.094, 0.04143), (-0.014, 0.094, 0.04143), (-0.014, 0.074, 0.04143), (0.0, 0.074, 0.04143), (0.0, -0.01513, -0.006), (0.0, 0.0001223, 0.003991), (-0.014, -0.01513, -0.006), (-0.014, 0.0001223, -0.02921), (0.0, 0.0001223, -0.02921), (-0.014, -0.01513, 0.003991), (-0.014, 0.0001223, -0.01653), (0.0, 0.0001223, -0.01653), (0.0, -0.01513, 0.003991), (-0.014, 0.0001223, 0.003991), (-0.014, 0.102, -0.02921), (0.0, 0.102, -0.02921), (0.0, 0.102, -0.01653), (0.0, 0.102, 0.003991), (-0.014, 0.102, -0.01653), (-0.014, 0.102, 0.003991), (0.0, 0.102, 0.04143), (-0.014, 0.102, 0.04143)], [], [(14, 13, 33, 34), (17, 0, 2, 19), (23, 7, 9, 20), (9, 10, 21, 20), (6, 1, 7, 11), (5, 8, 25, 22), (2, 0, 8, 5), (1, 6, 32, 31), (11, 26, 18, 12), (11, 12, 16, 15), (11, 7, 23, 26), (4, 3, 10, 9), (7, 1, 4, 9), (14, 15, 16, 13), (3, 4, 27, 28), (6, 11, 15, 14), (5, 22, 19, 2), (26, 23, 19, 22), (23, 20, 21, 24), (23, 24, 17, 19), (18, 26, 22, 25), (28, 27, 31, 29), (29, 31, 32, 30), (30, 32, 34, 33), (4, 1, 31, 27), (6, 14, 34, 32)])
me_cube_016.polygons.foreach_set('use_smooth', [True] * 26)
_uv = me_cube_016.uv_layers.new(name='UVMap')
_uv.uv.foreach_set('vector', [0.4153, 1.0, 0.4153, 1.0, 0.4153, 1.0, 0.4153, 1.0, 0.0, 0.0, 0.0, 0.0, 0.4498, 0.07778, 0.4498, 0.4203, 0.4498, 0.5839, 0.4366, 1.0, 0.4498, 1.0, 0.4498, 1.0, 0.4498, 1.0, 0.4498, 1.0, 0.4498, 1.0, 0.4498, 1.0, 0.4153, 1.0, 0.4366, 1.0, 0.4366, 1.0, 0.4153, 1.0, 0.4153, 0.07778, 0.4153, 0.07778, 0.4153, 0.4203, 0.4153, 0.4203, 0.4498, 0.07778, 0.0, 0.0, 0.4153, 0.07778, 0.4153, 0.07778, 0.4366, 1.0, 0.4153, 1.0, 0.4153, 1.0, 0.4366, 1.0, 0.4153, 1.0, 0.4153, 0.5124, 0.4153, 0.5124, 0.4153, 1.0, 0.4153, 1.0, 0.4153, 1.0, 0.4153, 1.0, 0.4153, 1.0, 0.4153, 1.0, 0.4366, 1.0, 0.4498, 0.5839, 0.4153, 0.5124, 0.4498, 1.0, 0.4498, 1.0, 0.4498, 1.0, 0.4498, 1.0, 0.4366, 1.0, 0.4366, 1.0, 0.4498, 1.0, 0.4498, 1.0, 0.4153, 1.0, 0.4153, 1.0, 0.4153, 1.0, 0.4153, 1.0, 0.4498, 1.0, 0.4498, 1.0, 0.4498, 1.0, 0.4498, 1.0, 0.4153, 1.0, 0.4153, 1.0, 0.4153, 1.0, 0.4153, 1.0, 0.4153, 0.07778, 0.4153, 0.4203, 0.4498, 0.4203, 0.4498, 0.07778, 0.4153, 0.5124, 0.4498, 0.5839, 0.4498, 0.4203, 0.4153, 0.4203, 0.4498, 0.5839, 0.4498, 1.0, 0.4498, 1.0, 0.4498, 0.5839, 0.4498, 0.5839, 0.4498, 0.5839, 0.0, 0.0, 0.4498, 0.4203, 0.4153, 0.5124, 0.4153, 0.5124, 0.4153, 0.4203, 0.4153, 0.4203, 0.4498, 1.0, 0.4498, 1.0, 0.4366, 1.0, 0.4366, 1.0, 0.4366, 1.0, 0.4366, 1.0, 0.4153, 1.0, 0.4153, 1.0, 0.4153, 1.0, 0.4153, 1.0, 0.4153, 1.0, 0.4153, 1.0, 0.4498, 1.0, 0.4366, 1.0, 0.4366, 1.0, 0.4498, 1.0, 0.4153, 1.0, 0.4153, 1.0, 0.4153, 1.0, 0.4153, 1.0])
me_cube_016.materials.append(mat_mat)
me_cube_016.update()
me_cube_017 = bpy.data.meshes.new('Cube.017')
me_cube_017.from_pydata([(-0.001813, -0.001999, -0.007653), (-0.001011, 0.005081, -0.03798), (-0.001813, 0.007888, -0.007653), (-0.001813, 0.009578, -0.03677), (0.0, 0.007888, -0.007653), (0.0, 0.009578, -0.03677), (-0.001813, 6.985e-10, -0.007653), (-0.001011, 0.005944, -0.03845), (0.0, 0.005944, -0.03845), (0.0, -0.005073, -0.02205), (-0.001813, 0.000723, -0.0239), (-0.001813, 0.002449, -0.03086), (-0.001813, 0.002449, -0.01626), (-0.001813, -0.001664, -0.01294), (0.0, -0.001244, -0.02872), (-0.001813, 0.004735, -0.02147), (-0.001813, 0.004735, -0.02634), (-0.001813, 0.002449, -0.0239), (-0.001813, 0.004534, -0.0239), (-0.001813, 0.00515, -0.02843), (-0.001813, 0.007015, -0.03293), (-0.001813, 0.004176, -0.03086), (-0.001813, 0.005897, -0.03076), (-0.001813, 0.007015, -0.01488), (-0.001813, 0.00515, -0.01938), (-0.001813, 0.004176, -0.01626), (-0.001813, 0.005897, -0.01705), (0.0, 0.004735, -0.02634), (0.0, 0.004735, -0.02147), (0.0, 0.004534, -0.0239), (0.0, 0.007015, -0.03293), (0.0, 0.00515, -0.02843), (0.0, 0.005897, -0.03076), (0.0, 0.00515, -0.01938), (0.0, 0.007015, -0.01488), (0.0, 0.005897, -0.01705), (0.0, 0.006807, -0.03893), (-0.001813, 0.00442, -0.007653), (-0.001813, 0.005081, -0.03798), (-0.001011, -0.001245, -0.02871), (-0.001011, -0.005073, -0.02205), (-0.001011, 0.000723, -0.0239), (-0.001011, 0.002449, -0.03086), (-0.001011, 0.002449, -0.01626), (-0.001011, -0.001664, -0.01294), (0.0, 0.001011, -0.03489), (0.0, 0.005081, -0.03798), (-0.001011, 0.001011, -0.03489), (-0.001813, 0.006807, -0.03893), (-0.001813, -0.004056, 0.0), (-0.001813, -0.002868, -0.002868), (-0.001813, -3.725e-09, -0.004056), (-0.001813, 0.002868, -0.002868), (-0.001813, 0.004056, -2.328e-10), (-0.001813, 0.00267, 0.002769), (-0.001813, -3.725e-09, 0.004056), (-0.001813, -0.002868, 0.002868), (-0.001813, -0.006463, -0.01104), (0.0, -0.006463, -0.01104), (-0.001813, 0.005081, -0.01104), (-0.001813, 0.009578, -0.01104), (0.0, 0.009578, -0.01104), (-0.001813, 0.006807, -0.01104), (0.0, -0.004056, 0.0), (0.0, 0.004056, -6.985e-10), (0.0, 0.00267, 0.002769), (0.0, -0.002868, 0.002868), (-0.001813, -0.002098, 1.513e-09), (-0.001813, -0.001484, -0.001484), (-0.001813, -3.725e-09, -0.002098), (-0.001813, 0.001484, -0.001484), (-0.001813, 0.002098, 1.513e-09), (-0.001813, 0.001484, 0.001484), (-0.001813, -3.725e-09, 0.002098), (-0.001813, -0.001484, 0.001484), (-0.003797, -0.002098, 1.49e-09), (-0.003797, -0.001484, -0.001484), (-0.003797, -3.725e-09, -0.002098), (-0.003797, 0.001484, -0.001484), (-0.003797, 0.002098, 1.49e-09), (-0.003797, 0.001484, 0.001484), (-0.003797, -3.725e-09, 0.002098), (-0.003797, -0.001484, 0.001484), (-0.003797, 1.304e-09, 1.49e-09), (-0.001011, -0.009912, -0.01684), (-0.001011, -0.006463, -0.01104), (0.0, -0.009912, -0.01684), (0.0, -0.006188, -0.009781), (-0.001011, -0.006188, -0.009782), (-0.001813, -0.00244, 0.008929), (-0.001813, 0.0002304, 0.007641), (-0.001813, -0.00408, 0.006888), (0.0, -0.00408, 0.006888), (0.0, 0.0002304, 0.007641), (0.0, -0.00244, 0.008929)], [], [(9, 40, 39, 14), (62, 59, 6, 37), (48, 38, 11, 21), (21, 11, 10, 17), (37, 6, 51, 52), (36, 48, 3, 5), (5, 3, 20, 30), (24, 33, 28, 15), (16, 27, 31, 19), (60, 61, 34, 23), (59, 57, 0, 6), (14, 39, 47, 45), (22, 20, 21, 19), (26, 24, 25, 23), (19, 31, 32, 22), (22, 32, 30, 20), (15, 28, 29, 18), (18, 29, 27, 16), (23, 34, 35, 26), (26, 35, 33, 24), (17, 10, 12, 25), (18, 16, 17, 15), (3, 48, 21, 20), (19, 21, 17, 16), (15, 17, 25, 24), (60, 62, 37, 2), (46, 1, 7, 8), (41, 40, 44, 43), (42, 39, 40, 41), (10, 11, 42, 41), (13, 12, 43, 44), (12, 10, 41, 43), (11, 38, 1, 42), (46, 45, 47, 1), (39, 42, 1, 47), (1, 38, 48, 7), (23, 25, 62, 60), (12, 13, 57, 59), (2, 4, 61, 60), (25, 12, 59, 62), (57, 49, 50, 0), (56, 49, 63, 66), (4, 2, 53, 64), (53, 54, 65, 64), (37, 52, 53, 2), (55, 54, 72, 73), (53, 52, 70, 71), (50, 49, 67, 68), (49, 56, 74, 67), (6, 0, 50, 51), (51, 50, 68, 69), (56, 55, 73, 74), (54, 53, 71, 72), (52, 51, 69, 70), (69, 68, 76, 77), (67, 74, 82, 75), (71, 70, 78, 79), (73, 72, 80, 81), (68, 67, 75, 76), (70, 69, 77, 78), (74, 73, 81, 82), (72, 71, 79, 80), (76, 75, 83, 77), (75, 82, 81, 83), (77, 83, 79, 78), (83, 81, 80, 79), (7, 48, 36, 8), (44, 40, 84, 85), (85, 58, 87, 88), (44, 85, 57, 13), (9, 86, 84, 40), (84, 86, 58, 85), (49, 88, 87, 63), (57, 85, 88, 49), (54, 55, 89, 90), (56, 66, 92, 91), (89, 91, 92, 94), (94, 93, 90, 89), (65, 54, 90, 93), (55, 56, 91, 89)])
me_cube_017.polygons.foreach_set('use_smooth', [True] * 80)
_uv = me_cube_017.uv_layers.new(name='UVMap')
_uv.uv.foreach_set('vector', [0.2085, 0.6904, 0.2074, 0.6911, 0.2015, 0.6821, 0.2026, 0.6814, 0.1928, 0.7073, 0.195, 0.707, 0.2022, 0.7112, 0.1962, 0.7115, 0.1915, 0.6717, 0.1929, 0.6724, 0.1956, 0.68, 0.1934, 0.68, 0.1934, 0.68, 0.1956, 0.68, 0.1979, 0.6889, 0.1958, 0.6891, 0.1962, 0.7115, 0.2022, 0.7112, 0.2028, 0.716, 0.199, 0.7182, 0.1916, 0.6698, 0.1915, 0.6717, 0.1894, 0.6727, 0.1876, 0.6713, 0.1876, 0.6713, 0.1894, 0.6727, 0.1902, 0.6769, 0.1878, 0.6774, 0.1932, 0.6958, 0.1907, 0.6956, 0.1909, 0.6928, 0.1933, 0.6928, 0.1927, 0.6861, 0.1903, 0.6865, 0.1897, 0.6838, 0.1921, 0.6832, 0.1898, 0.7076, 0.1876, 0.7075, 0.1894, 0.7018, 0.1917, 0.7025, 0.195, 0.707, 0.209, 0.7066, 0.2048, 0.7109, 0.2022, 0.7112, 0.2026, 0.6814, 0.2015, 0.6821, 0.198, 0.6754, 0.1988, 0.6746, 0.1912, 0.6799, 0.1902, 0.6769, 0.1934, 0.68, 0.1921, 0.6832, 0.1927, 0.6992, 0.1932, 0.6958, 0.1953, 0.7, 0.1917, 0.7025, 0.1921, 0.6832, 0.1897, 0.6838, 0.1888, 0.6807, 0.1912, 0.6799, 0.1912, 0.6799, 0.1888, 0.6807, 0.1878, 0.6774, 0.1902, 0.6769, 0.1933, 0.6928, 0.1909, 0.6928, 0.1907, 0.6896, 0.1931, 0.6894, 0.1931, 0.6894, 0.1907, 0.6896, 0.1903, 0.6865, 0.1927, 0.6861, 0.1917, 0.7025, 0.1894, 0.7018, 0.1903, 0.6987, 0.1927, 0.6992, 0.1927, 0.6992, 0.1903, 0.6987, 0.1907, 0.6956, 0.1932, 0.6958, 0.1958, 0.6891, 0.1979, 0.6889, 0.1978, 0.6996, 0.1953, 0.7, 0.1931, 0.6894, 0.1927, 0.6861, 0.1958, 0.6891, 0.1933, 0.6928, 0.1894, 0.6727, 0.1915, 0.6717, 0.1934, 0.68, 0.1902, 0.6769, 0.1921, 0.6832, 0.1934, 0.68, 0.1958, 0.6891, 0.1927, 0.6861, 0.1933, 0.6928, 0.1958, 0.6891, 0.1953, 0.7, 0.1932, 0.6958, 0.1898, 0.7076, 0.1928, 0.7073, 0.1962, 0.7115, 0.1914, 0.7117, 0.1941, 0.6708, 0.1935, 0.6719, 0.1925, 0.6713, 0.193, 0.6702, 0.1989, 0.6888, 0.2074, 0.6911, 0.2038, 0.7033, 0.1988, 0.6991, 0.1966, 0.6797, 0.2015, 0.6821, 0.2074, 0.6911, 0.1989, 0.6888, 0.1979, 0.6889, 0.1956, 0.68, 0.1966, 0.6797, 0.1989, 0.6888, 0.2034, 0.7041, 0.1978, 0.6996, 0.1988, 0.6991, 0.2038, 0.7033, 0.1978, 0.6996, 0.1979, 0.6889, 0.1989, 0.6888, 0.1988, 0.6991, 0.1956, 0.68, 0.1929, 0.6724, 0.1935, 0.6719, 0.1966, 0.6797, 0.1941, 0.6708, 0.1988, 0.6746, 0.198, 0.6754, 0.1935, 0.6719, 0.2015, 0.6821, 0.1966, 0.6797, 0.1935, 0.6719, 0.198, 0.6754, 0.1935, 0.6719, 0.1929, 0.6724, 0.1915, 0.6717, 0.1925, 0.6713, 0.1917, 0.7025, 0.1953, 0.7, 0.1928, 0.7073, 0.1898, 0.7076, 0.1978, 0.6996, 0.2034, 0.7041, 0.209, 0.7066, 0.195, 0.707, 0.1914, 0.7117, 0.1889, 0.7128, 0.1876, 0.7075, 0.1898, 0.7076, 0.1953, 0.7, 0.1978, 0.6996, 0.195, 0.707, 0.1928, 0.7073, 0.209, 0.7066, 0.2097, 0.7206, 0.207, 0.7169, 0.2048, 0.7109, 0.209, 0.7255, 0.2097, 0.7206, 0.2122, 0.7207, 0.212, 0.7256, 0.1889, 0.7128, 0.1914, 0.7117, 0.1977, 0.7226, 0.1953, 0.7242, 0.1977, 0.7226, 0.2004, 0.7265, 0.1982, 0.7282, 0.1953, 0.7242, 0.1962, 0.7115, 0.199, 0.7182, 0.1977, 0.7226, 0.1914, 0.7117, 0.2047, 0.7275, 0.2004, 0.7265, 0.2019, 0.7243, 0.2043, 0.7248, 0.1977, 0.7226, 0.199, 0.7182, 0.2012, 0.7199, 0.2006, 0.7222, 0.207, 0.7169, 0.2097, 0.7206, 0.2068, 0.7212, 0.2055, 0.7192, 0.2097, 0.7206, 0.209, 0.7255, 0.2063, 0.7236, 0.2068, 0.7212, 0.2022, 0.7112, 0.2048, 0.7109, 0.207, 0.7169, 0.2028, 0.716, 0.2028, 0.716, 0.207, 0.7169, 0.2055, 0.7192, 0.2032, 0.7187, 0.209, 0.7255, 0.2047, 0.7275, 0.2043, 0.7248, 0.2063, 0.7236, 0.2004, 0.7265, 0.1977, 0.7226, 0.2006, 0.7222, 0.2019, 0.7243, 0.199, 0.7182, 0.2028, 0.716, 0.2032, 0.7187, 0.2012, 0.7199, 0.4187, 0.5211, 0.4162, 0.5235, 0.415, 0.5207, 0.416, 0.5199, 0.4127, 0.5235, 0.4101, 0.5209, 0.4131, 0.5196, 0.4138, 0.5205, 0.4169, 0.5146, 0.4188, 0.5178, 0.4161, 0.5187, 0.4153, 0.5178, 0.4101, 0.5172, 0.4128, 0.5145, 0.4141, 0.5177, 0.4132, 0.5184, 0.4162, 0.5235, 0.4127, 0.5235, 0.4138, 0.5205, 0.415, 0.5207, 0.4188, 0.5178, 0.4187, 0.5211, 0.416, 0.5199, 0.4161, 0.5187, 0.4101, 0.5209, 0.4101, 0.5172, 0.4132, 0.5184, 0.4131, 0.5196, 0.4128, 0.5145, 0.4169, 0.5146, 0.4153, 0.5178, 0.4141, 0.5177, 0.415, 0.5207, 0.4138, 0.5205, 0.4146, 0.5192, 0.416, 0.5199, 0.4138, 0.5205, 0.4131, 0.5196, 0.4132, 0.5184, 0.4146, 0.5192, 0.416, 0.5199, 0.4146, 0.5192, 0.4153, 0.5178, 0.4161, 0.5187, 0.4146, 0.5192, 0.4132, 0.5184, 0.4141, 0.5177, 0.4153, 0.5178, 0.1925, 0.6713, 0.1915, 0.6717, 0.1916, 0.6698, 0.193, 0.6702, 0.2038, 0.7033, 0.2074, 0.6911, 0.2118, 0.6983, 0.2098, 0.706, 0.2098, 0.706, 0.2112, 0.706, 0.2114, 0.7077, 0.2101, 0.7078, 0.2038, 0.7033, 0.2098, 0.706, 0.209, 0.7066, 0.2034, 0.7041, 0.2085, 0.6904, 0.213, 0.6981, 0.2118, 0.6983, 0.2074, 0.6911, 0.2118, 0.6983, 0.213, 0.6981, 0.2112, 0.706, 0.2098, 0.706, 0.2097, 0.7206, 0.2101, 0.7078, 0.2114, 0.7077, 0.2122, 0.7207, 0.209, 0.7066, 0.2098, 0.706, 0.2101, 0.7078, 0.2097, 0.7206, 0.2004, 0.7265, 0.2047, 0.7275, 0.2077, 0.7325, 0.205, 0.7319, 0.209, 0.7255, 0.212, 0.7256, 0.2114, 0.7318, 0.2094, 0.7308, 0.2077, 0.7325, 0.2094, 0.7308, 0.2114, 0.7318, 0.2088, 0.7347, 0.2088, 0.7347, 0.2038, 0.7346, 0.205, 0.7319, 0.2077, 0.7325, 0.1982, 0.7282, 0.2004, 0.7265, 0.205, 0.7319, 0.2038, 0.7346, 0.2047, 0.7275, 0.209, 0.7255, 0.2094, 0.7308, 0.2077, 0.7325])
me_cube_017.materials.append(mat_mat_002)
me_cube_017.update()

# ---- objects
ob_empty_001 = bpy.data.objects.new('Empty.001', None)
ob_empty_002 = bpy.data.objects.new('Empty.002', None)
ob_noname_ref_grip = bpy.data.objects.new('noname.ref.grip', me_cube_012)
ob_noname_ref_body = bpy.data.objects.new('noname.ref.body', me_cube_009)
ob_noname_grip_axis = bpy.data.objects.new('noname.grip.axis', None)
ob_noname_barrel_bool = bpy.data.objects.new('noname.barrel.bool', me_circle_017)
ob_noname_body_bool = bpy.data.objects.new('noname.body.bool', me_cube_008)
ob_noname_slide = bpy.data.objects.new('noname.slide', me_plane_003)
ob_noname_grip = bpy.data.objects.new('noname.grip', me_cube_013)
ob_noname_barrel = bpy.data.objects.new('noname.barrel', me_circle_016)
ob_noname_body = bpy.data.objects.new('noname.body', me_cube_016)
ob_noname_trigger = bpy.data.objects.new('noname.trigger', me_cube_017)
_N = mat_mat_001.node_tree.nodes; _L = mat_mat_001.node_tree.links
n0 = _N.new('ShaderNodeOutputMaterial'); n0.name = 'Material Output'; n0.location = (664, 281)
n1 = _N.new('ShaderNodeBsdfPrincipled'); n1.name = 'Principled BSDF'; n1.location = (310, 290)
n1.inputs[0].default_value = (1.0, 1.0, 1.0, 1.0)
n1.inputs[13].default_value = 0.8
n2 = _N.new('ShaderNodeTexNoise'); n2.name = 'Noise Texture'; n2.location = (-190, 281)
n2.normalize = False
n2.inputs[2].default_value = 1.0
n2.inputs[3].default_value = 15.0
n3 = _N.new('ShaderNodeValToRGB'); n3.name = 'Color Ramp'; n3.location = (-11, 269)
while len(n3.color_ramp.elements) > 1: n3.color_ramp.elements.remove(n3.color_ramp.elements[-1])
n3.color_ramp.elements[0].position = 0.2109; n3.color_ramp.elements[0].color = (1.0, 1.0, 1.0, 1.0)
_e = n3.color_ramp.elements.new(0.8364); _e.color = (0.0, 0.0, 0.0, 1.0)
n4 = _N.new('ShaderNodeTexCoord'); n4.name = 'Texture Coordinate'; n4.location = (-674, 281)
n4.object = None
n5 = _N.new('ShaderNodeMapping'); n5.name = 'Mapping'; n5.location = (-422, 281)
n6 = _N.new('ShaderNodeTexNoise'); n6.name = 'Noise Texture.001'; n6.location = (-190, -90)
n6.normalize = False
n6.inputs[2].default_value = 2.0
n6.inputs[3].default_value = 10.0
n7 = _N.new('ShaderNodeValToRGB'); n7.name = 'Color Ramp.001'; n7.location = (24, -86)
while len(n7.color_ramp.elements) > 1: n7.color_ramp.elements.remove(n7.color_ramp.elements[-1])
n7.color_ramp.elements[0].position = 0.2909; n7.color_ramp.elements[0].color = (1.0, 1.0, 1.0, 1.0)
_e = n7.color_ramp.elements.new(0.7591); _e.color = (0.0, 0.0, 0.0, 1.0)
n8 = _N.new('ShaderNodeTexCoord'); n8.name = 'Texture Coordinate.001'; n8.location = (-674, -90)
n8.object = None
n9 = _N.new('ShaderNodeMapping'); n9.name = 'Mapping.001'; n9.location = (-514, -90)
_L.new(n2.outputs[1], n3.inputs[0])
_L.new(n4.outputs[3], n5.inputs[0])
_L.new(n5.outputs[0], n2.inputs[0])
_L.new(n6.outputs[1], n7.inputs[0])
_L.new(n8.outputs[3], n9.inputs[0])
_L.new(n7.outputs[0], n1.inputs[2])
_L.new(n9.outputs[0], n6.inputs[0])
_L.new(n3.outputs[0], n1.inputs[1])
_L.new(n1.outputs[0], n0.inputs[0])
n0.is_active_output = True
_N = mat_mat.node_tree.nodes; _L = mat_mat.node_tree.links
n0 = _N.new('ShaderNodeOutputMaterial'); n0.name = 'Material Output'; n0.location = (664, 281)
n1 = _N.new('ShaderNodeBsdfPrincipled'); n1.name = 'Principled BSDF'; n1.location = (310, 290)
n1.inputs[0].default_value = (0.03638, 0.03638, 0.03638, 1.0)
n1.inputs[13].default_value = 0.8
n2 = _N.new('ShaderNodeTexNoise'); n2.name = 'Noise Texture'; n2.location = (-190, 281)
n2.normalize = False
n2.inputs[2].default_value = 1.0
n2.inputs[3].default_value = 15.0
n3 = _N.new('ShaderNodeValToRGB'); n3.name = 'Color Ramp'; n3.location = (-11, 269)
while len(n3.color_ramp.elements) > 1: n3.color_ramp.elements.remove(n3.color_ramp.elements[-1])
n3.color_ramp.elements[0].position = 0.2109; n3.color_ramp.elements[0].color = (1.0, 1.0, 1.0, 1.0)
_e = n3.color_ramp.elements.new(0.8364); _e.color = (0.0, 0.0, 0.0, 1.0)
n4 = _N.new('ShaderNodeTexCoord'); n4.name = 'Texture Coordinate'; n4.location = (-674, 281)
n4.object = None
n5 = _N.new('ShaderNodeMapping'); n5.name = 'Mapping'; n5.location = (-422, 281)
n6 = _N.new('ShaderNodeTexNoise'); n6.name = 'Noise Texture.001'; n6.location = (-190, -90)
n6.normalize = False
n6.inputs[2].default_value = 2.0
n6.inputs[3].default_value = 10.0
n7 = _N.new('ShaderNodeValToRGB'); n7.name = 'Color Ramp.001'; n7.location = (24, -86)
while len(n7.color_ramp.elements) > 1: n7.color_ramp.elements.remove(n7.color_ramp.elements[-1])
n7.color_ramp.elements[0].position = 0.2909; n7.color_ramp.elements[0].color = (1.0, 1.0, 1.0, 1.0)
_e = n7.color_ramp.elements.new(0.7591); _e.color = (0.0, 0.0, 0.0, 1.0)
n8 = _N.new('ShaderNodeTexCoord'); n8.name = 'Texture Coordinate.001'; n8.location = (-674, -90)
n8.object = None
n9 = _N.new('ShaderNodeMapping'); n9.name = 'Mapping.001'; n9.location = (-514, -90)
_L.new(n2.outputs[1], n3.inputs[0])
_L.new(n4.outputs[3], n5.inputs[0])
_L.new(n5.outputs[0], n2.inputs[0])
_L.new(n6.outputs[1], n7.inputs[0])
_L.new(n8.outputs[3], n9.inputs[0])
_L.new(n7.outputs[0], n1.inputs[2])
_L.new(n9.outputs[0], n6.inputs[0])
_L.new(n3.outputs[0], n1.inputs[1])
_L.new(n1.outputs[0], n0.inputs[0])
n0.is_active_output = True
_N = mat_mat_002.node_tree.nodes; _L = mat_mat_002.node_tree.links
n0 = _N.new('ShaderNodeOutputMaterial'); n0.name = 'Material Output'; n0.location = (664, 281)
n1 = _N.new('ShaderNodeBsdfPrincipled'); n1.name = 'Principled BSDF'; n1.location = (310, 290)
n1.inputs[0].default_value = (1.0, 1.0, 1.0, 1.0)
n1.inputs[13].default_value = 0.8
n2 = _N.new('ShaderNodeTexNoise'); n2.name = 'Noise Texture'; n2.location = (-190, 281)
n2.normalize = False
n2.inputs[2].default_value = 1.0
n2.inputs[3].default_value = 15.0
n3 = _N.new('ShaderNodeValToRGB'); n3.name = 'Color Ramp'; n3.location = (-11, 269)
while len(n3.color_ramp.elements) > 1: n3.color_ramp.elements.remove(n3.color_ramp.elements[-1])
n3.color_ramp.elements[0].position = 0.2109; n3.color_ramp.elements[0].color = (1.0, 1.0, 1.0, 1.0)
_e = n3.color_ramp.elements.new(0.8364); _e.color = (0.0, 0.0, 0.0, 1.0)
n4 = _N.new('ShaderNodeTexCoord'); n4.name = 'Texture Coordinate'; n4.location = (-674, 281)
n4.object = None
n5 = _N.new('ShaderNodeMapping'); n5.name = 'Mapping'; n5.location = (-422, 281)
n6 = _N.new('ShaderNodeTexNoise'); n6.name = 'Noise Texture.001'; n6.location = (-190, -90)
n6.normalize = False
n6.inputs[2].default_value = 2.0
n6.inputs[3].default_value = 10.0
n7 = _N.new('ShaderNodeValToRGB'); n7.name = 'Color Ramp.001'; n7.location = (24, -86)
while len(n7.color_ramp.elements) > 1: n7.color_ramp.elements.remove(n7.color_ramp.elements[-1])
n7.color_ramp.elements[0].position = 0.2909; n7.color_ramp.elements[0].color = (1.0, 1.0, 1.0, 1.0)
_e = n7.color_ramp.elements.new(0.7591); _e.color = (0.0, 0.0, 0.0, 1.0)
n8 = _N.new('ShaderNodeTexCoord'); n8.name = 'Texture Coordinate.001'; n8.location = (-674, -90)
n8.object = None
n9 = _N.new('ShaderNodeMapping'); n9.name = 'Mapping.001'; n9.location = (-514, -90)
_L.new(n2.outputs[1], n3.inputs[0])
_L.new(n4.outputs[3], n5.inputs[0])
_L.new(n5.outputs[0], n2.inputs[0])
_L.new(n6.outputs[1], n7.inputs[0])
_L.new(n8.outputs[3], n9.inputs[0])
_L.new(n7.outputs[0], n1.inputs[2])
_L.new(n9.outputs[0], n6.inputs[0])
_L.new(n3.outputs[0], n1.inputs[1])
_L.new(n1.outputs[0], n0.inputs[0])
n0.is_active_output = True

# ---- transforms, parenting, visibility, modifiers, constraints
ob_empty_001.location = (-4.38e-20, 0.09369, -0.009803)
ob_empty_001.rotation_euler = (1.571, -0.0, -1.571)
ob_empty_001.scale = (0.05507, 0.05507, 0.05507)
ob_empty_001.empty_display_type = 'IMAGE'
ob_empty_001.empty_display_size = 5.0
ob_empty_001.empty_image_offset = (-0.3875, -0.06961)
ob_empty_002.location = (-0.142, -0.007014, -0.009803)
ob_empty_002.rotation_euler = (1.571, -0.0, -3.142)
ob_empty_002.scale = (-0.05507, 0.05507, 0.05507)
ob_empty_002.empty_display_type = 'IMAGE'
ob_empty_002.empty_display_size = 5.0
ob_empty_002.empty_image_offset = (-0.3875, -0.06961)
ob_noname_ref_grip.location = (0.0, 0.04271, 0.06197)
_m = ob_noname_ref_grip.modifiers.new('Mirror', 'MIRROR')
_m.use_clip = True
_m = ob_noname_ref_grip.modifiers.new('Subdivision', 'SUBSURF')
_m.render_levels = 1
ob_noname_ref_body.location = (0.0, 0.1, 0.1)
_m = ob_noname_ref_body.modifiers.new('Mirror', 'MIRROR')
_m.use_clip = True
_m = ob_noname_ref_body.modifiers.new('Bevel', 'BEVEL')
_m.width = 0.004
_m.width_pct = 0.004
_m.limit_method = 'WEIGHT'
_m.offset_type = 'ABSOLUTE'
_m = ob_noname_ref_body.modifiers.new('barrel', 'BOOLEAN')
_m.object = ob_noname_barrel_bool
_m = ob_noname_ref_body.modifiers.new('Smooth by Angle', 'NODES')
_m.node_group = ng_smooth_by_angle
_m.use_pin_to_last = True
_m.show_group_selector = False
ob_noname_grip_axis.location = (0.0, 0.0, 0.0)
ob_noname_grip_axis.rotation_euler = (-0.5236, -0.0, 0.0)
ob_noname_barrel_bool.location = (0.0, 0.1951, 0.1197)
ob_noname_barrel_bool.scale = (1.02, 1.02, 1.02)
ob_noname_body_bool.location = (0.0, 0.202, 0.1061)
_m = ob_noname_body_bool.modifiers.new('Bevel', 'BEVEL')
_m.limit_method = 'WEIGHT'
_m = ob_noname_body_bool.modifiers.new('Array', 'ARRAY')
_m.count = 7
_m.use_constant_offset = True
_m.constant_offset_displace = (-0.01, 0.0, 0.01)
_m.use_relative_offset = False
_m.relative_offset_displace = (-0.1, 0.0, 0.1)
_m = ob_noname_body_bool.modifiers.new('Array.001', 'ARRAY')
_m.count = 7
_m.use_constant_offset = True
_m.constant_offset_displace = (0.01, 0.0, -0.01)
_m.use_relative_offset = False
_m.relative_offset_displace = (-0.1, 0.0, 0.1)
_m = ob_noname_body_bool.modifiers.new('Mirror', 'MIRROR')
_m = ob_noname_body_bool.modifiers.new('Weld', 'WELD')
ob_noname_slide.location = (0.0, 0.09178, 0.1197)
_m = ob_noname_slide.modifiers.new('Mirror', 'MIRROR')
_m.use_clip = True
_m = ob_noname_slide.modifiers.new('Bevel', 'BEVEL')
_m.width = 0.004
_m.width_pct = 0.004
_m.limit_method = 'WEIGHT'
_m.offset_type = 'ABSOLUTE'
_m = ob_noname_slide.modifiers.new('Smooth by Angle', 'NODES')
_m.node_group = ng_smooth_by_angle
_m.use_pin_to_last = True
_m.show_group_selector = False
ob_noname_grip.location = (0.0, 0.0429, 0.07315)
_m = ob_noname_grip.modifiers.new('Mirror', 'MIRROR')
ob_noname_barrel.location = (0.0, 0.08978, 0.1197)
_m = ob_noname_barrel.modifiers.new('Mirror', 'MIRROR')
_m.use_clip = True
_m = ob_noname_barrel.modifiers.new('Smooth by Angle', 'NODES')
_m.node_group = ng_smooth_by_angle
_gi = [s.identifier for s in ng_smooth_by_angle.interface.items_tree if s.item_type == 'SOCKET' and s.in_out == 'INPUT']
_m[_gi[1]] = 0.8727  # Angle
_m.use_pin_to_last = True
_m.show_group_selector = False
ob_noname_body.location = (0.0, 0.1, 0.1)
_m = ob_noname_body.modifiers.new('Mirror', 'MIRROR')
_m.use_clip = True
_m = ob_noname_body.modifiers.new('Bevel', 'BEVEL')
_m.width = 0.004
_m.width_pct = 0.004
_m.limit_method = 'WEIGHT'
_m.offset_type = 'ABSOLUTE'
_m = ob_noname_body.modifiers.new('barrel', 'BOOLEAN')
_m.object = ob_noname_barrel_bool
_m = ob_noname_body.modifiers.new('Boolean', 'BOOLEAN')
_m.object = ob_noname_body_bool
_m.use_self = True
_m = ob_noname_body.modifiers.new('Smooth by Angle', 'NODES')
_m.node_group = ng_smooth_by_angle
_m.use_pin_to_last = True
_m.show_group_selector = False
ob_noname_trigger.location = (8.269e-19, 0.07738, 0.09828)
ob_noname_trigger.scale = (0.8, 0.8, 0.8)
_m = ob_noname_trigger.modifiers.new('Mirror', 'MIRROR')
_m.use_clip = True
_m = ob_noname_trigger.modifiers.new('Bevel', 'BEVEL')
_m.width = 0.014
_m.width_pct = 0.014
_m.segments = 4
_m.limit_method = 'WEIGHT'
_m.offset_type = 'WIDTH'
_m = ob_noname_trigger.modifiers.new('Smooth by Angle', 'NODES')
_m.node_group = ng_smooth_by_angle_001
_m.use_pin_to_last = True
_m.show_group_selector = False

# ---- collection membership
col_noname_ref.objects.link(ob_empty_001)
col_noname_ref.objects.link(ob_empty_002)
col_noname_ref.objects.link(ob_noname_ref_grip)
col_noname_ref.objects.link(ob_noname_ref_body)
col_noname_ref.objects.link(ob_noname_grip_axis)
col_noname_bool.objects.link(ob_noname_barrel_bool)
col_noname_bool.objects.link(ob_noname_body_bool)
col_noname.objects.link(ob_noname_slide)
col_noname.objects.link(ob_noname_grip)
col_noname.objects.link(ob_noname_barrel)
col_noname.objects.link(ob_noname_body)
col_noname.objects.link(ob_noname_trigger)

# ---- scene / render settings (as saved in the file)
scene.frame_start = 1; scene.frame_end = 250; scene.frame_set(1)
scene.render.engine = 'BLENDER_EEVEE_NEXT'
scene.render.image_settings.exr_codec = 'NONE'
scene.render.simplify_subdivision_render = 0
scene.render.simplify_child_particles_render = 0.0
scene.eevee.use_volume_custom_range = False
scene.eevee.use_shadows = False
scene.view_settings.view_transform = 'Filmic'
bpy.context.view_layer.update()

# ---- added for rendering (the .blend has no active camera and no usable light): camera, sun + grey world if the file has none
cam_auto = bpy.data.cameras.new('AutoCamera')
cam_auto.lens = 50.0
cam_auto.sensor_width = 36.0
cam_auto.clip_end = 1000.0
ob_auto_camera = bpy.data.objects.new('AutoCamera', cam_auto)
scene.collection.objects.link(ob_auto_camera)
ob_auto_camera.location = (0.350349, -0.314881, 0.38639)
ob_auto_camera.rotation_euler = (1.09748, -7.21219e-08, 0.694738)
scene.camera = ob_auto_camera
light_auto_sun = bpy.data.lights.new('AutoSun', 'SUN')
light_auto_sun.energy = 3.0
light_auto_sun.angle = 0.0523599
ob_auto_sun = bpy.data.objects.new('AutoSun', light_auto_sun)
scene.collection.objects.link(ob_auto_sun)
ob_auto_sun.rotation_euler = (0.872665, 0.174533, 0.523599)
if scene.world is None:
    world_auto = bpy.data.worlds.new('AutoWorld')
    world_auto.color = (0.3, 0.3, 0.3)
    scene.world = world_auto
bpy.context.view_layer.update()
